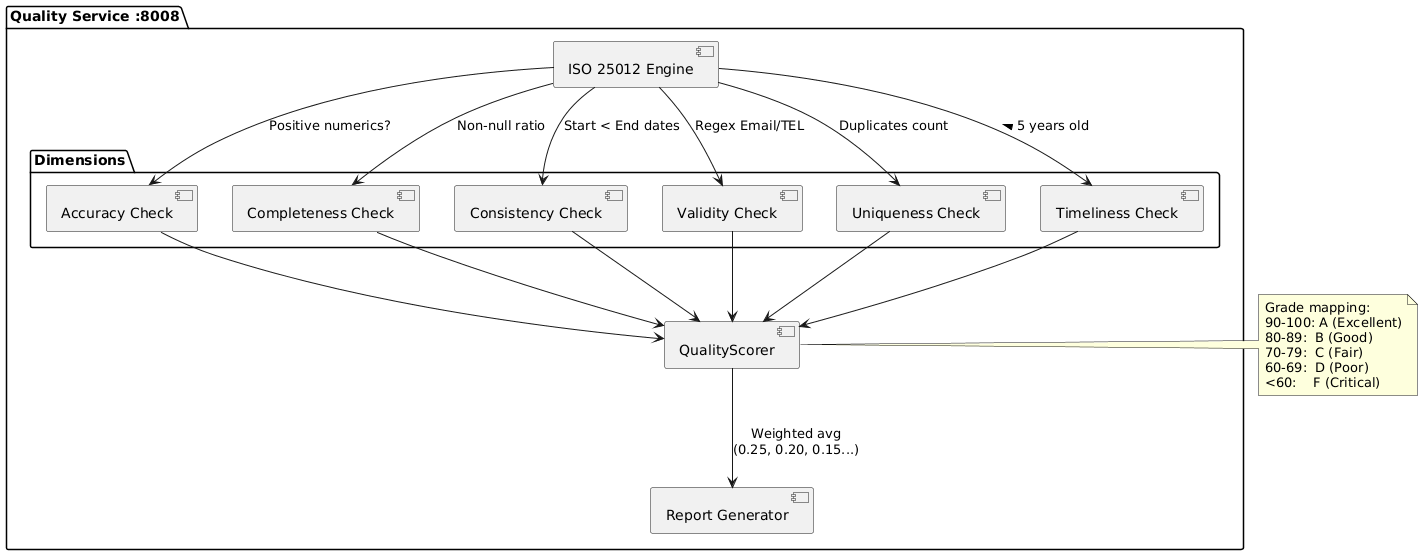

The diagram above was rendered by PlantUML. Its source (embedded in the PNG):
@startuml
package "Quality Service :8008" {
  component "QualityScorer" as Scorer
  component "ISO 25012 Engine" as ISO
  
  package "Dimensions" {
    component "Accuracy Check" as Acc
    component "Completeness Check" as Comp
    component "Consistency Check" as Cons
    component "Validity Check" as Val
    component "Uniqueness Check" as Uniq
    component "Timeliness Check" as Time
  }
  
  component "Report Generator" as Report
}

ISO --> Acc : Positive numerics?
ISO --> Comp : Non-null ratio
ISO --> Cons : Start < End dates
ISO --> Val : Regex Email/TEL
ISO --> Uniq : Duplicates count
ISO --> Time : < 5 years old

Acc --> Scorer
Comp --> Scorer
Cons --> Scorer
Val --> Scorer
Uniq --> Scorer
Time --> Scorer

Scorer --> Report : Weighted avg\n(0.25, 0.20, 0.15...)

note right of Scorer
  Grade mapping:
  90-100: A (Excellent)
  80-89:  B (Good)
  70-79:  C (Fair)
  60-69:  D (Poor)
  <60:    F (Critical)
end note
@enduml